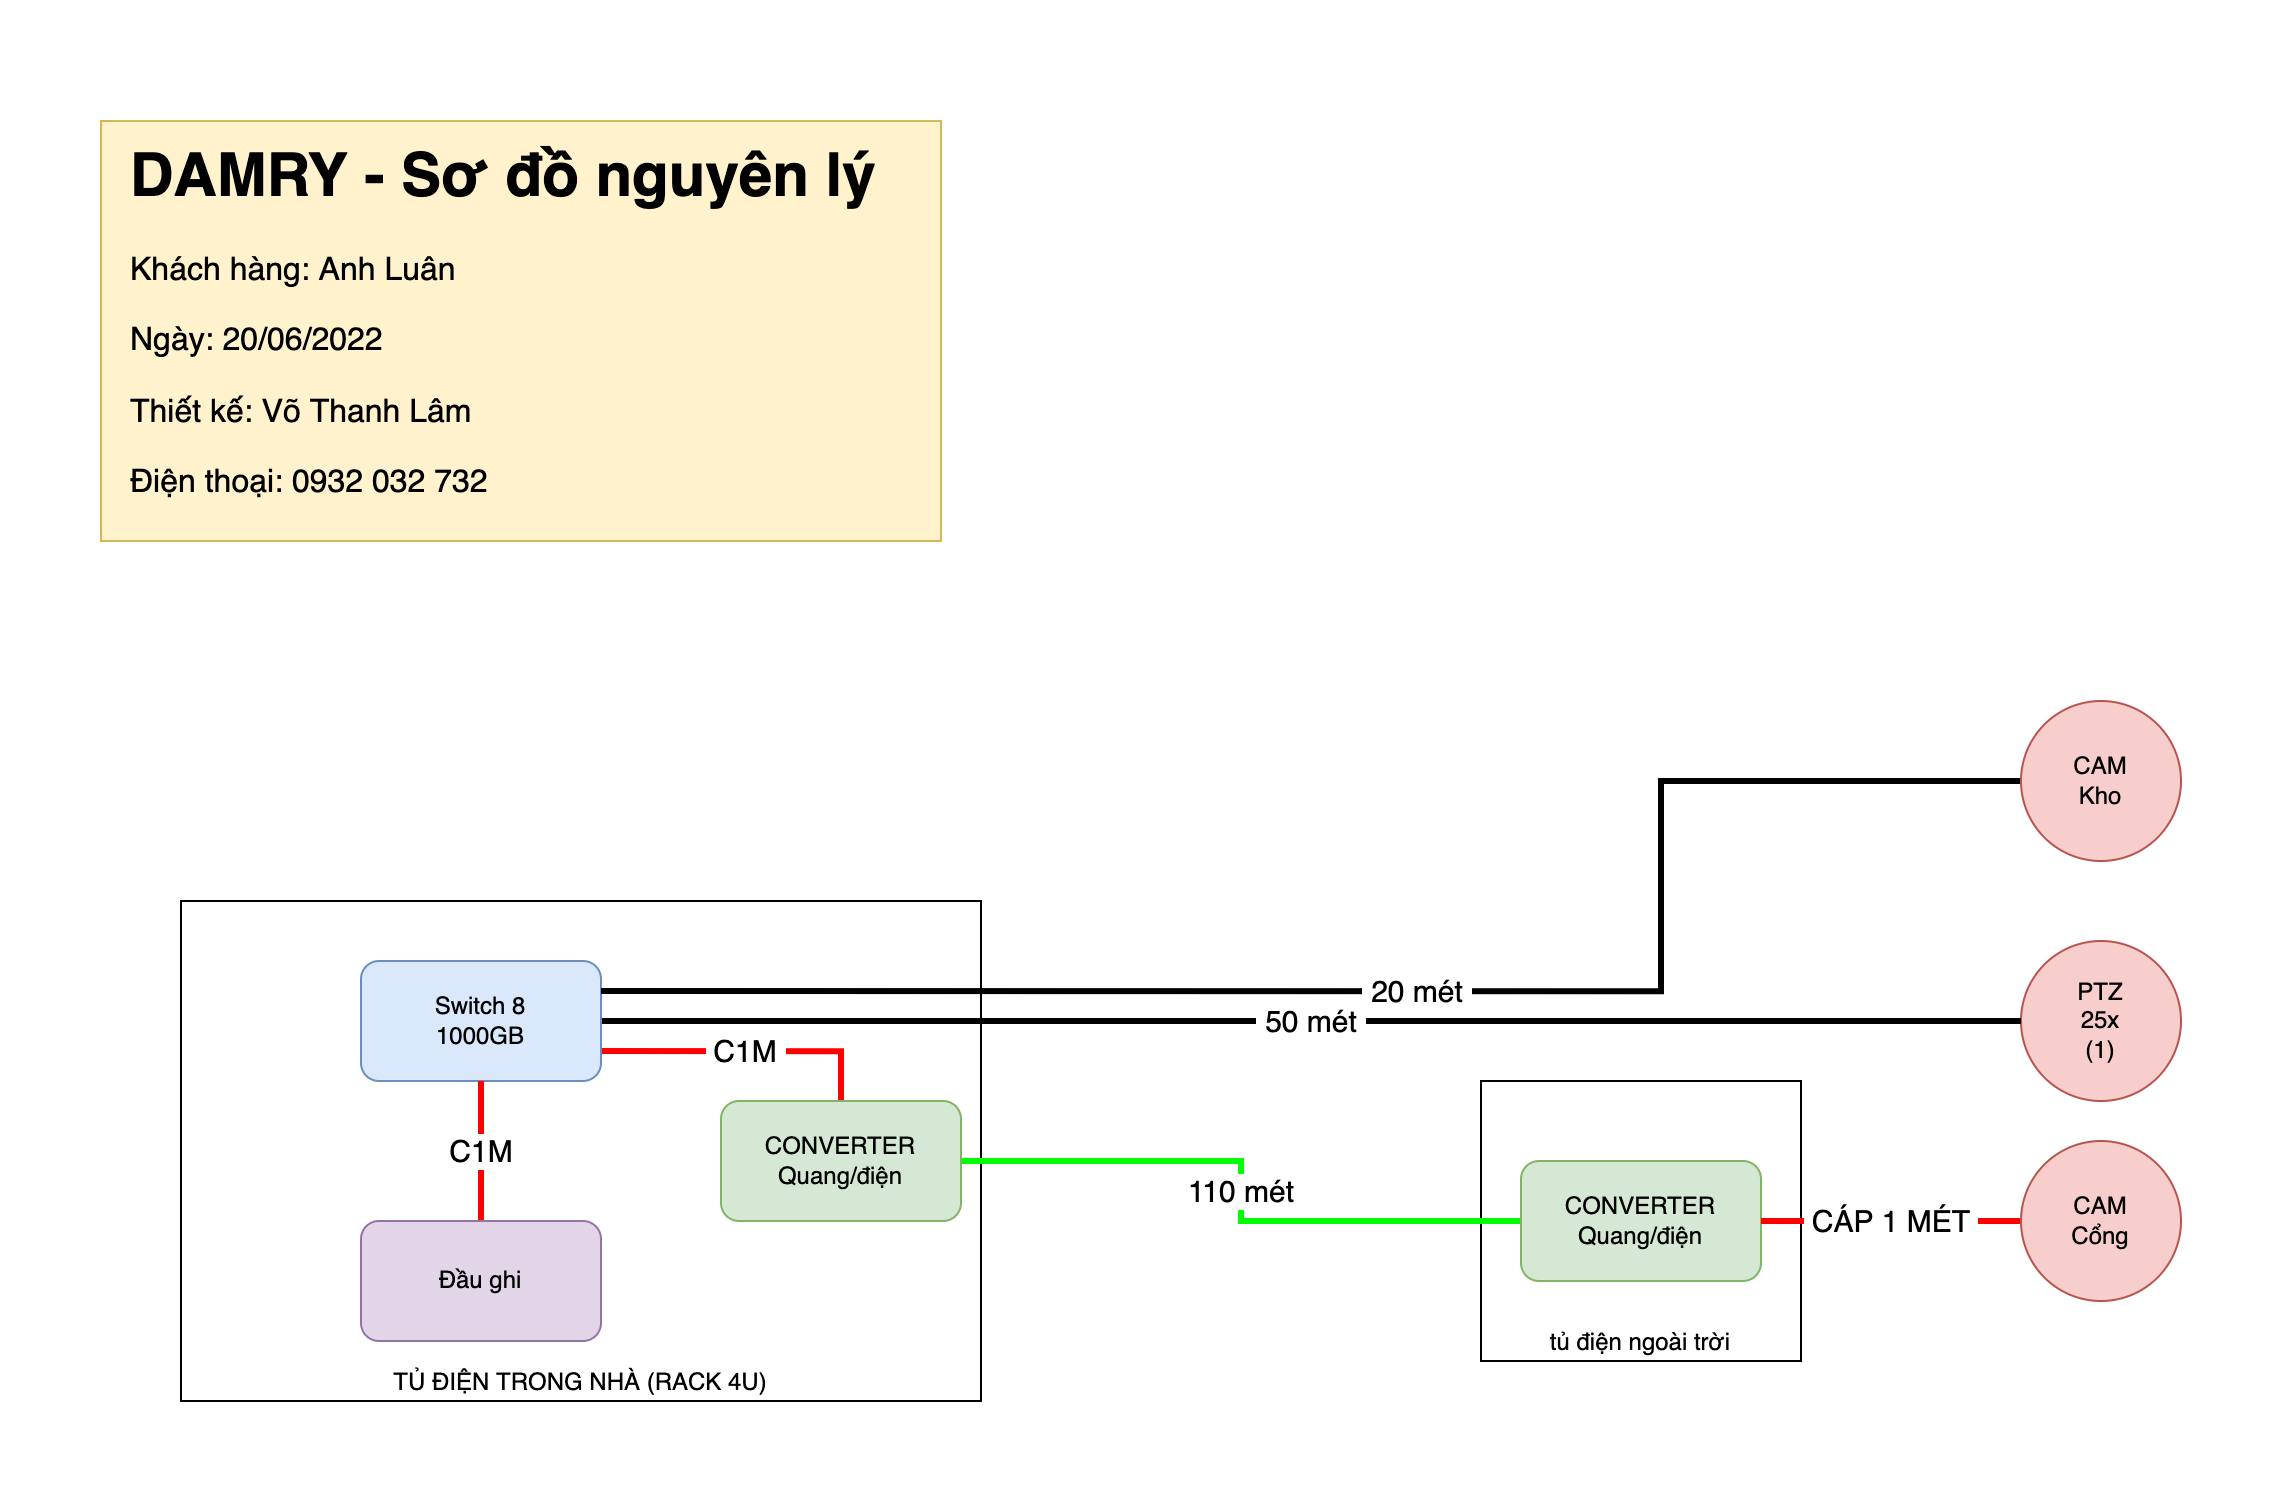

The diagram above was exported from draw.io. Its source (the exported page's mxGraphModel, read from the mxfile embedded in the PNG):
<mxGraphModel dx="1720" dy="1698" grid="1" gridSize="10" guides="1" tooltips="1" connect="1" arrows="1" fold="1" page="1" pageScale="1" pageWidth="1169" pageHeight="827" math="0" shadow="0">
  <root>
    <mxCell id="0" />
    <mxCell id="qb_khVYPSBQVq-5LeBA7-1" value="tủ điện" style="" parent="0" />
    <mxCell id="qb_khVYPSBQVq-5LeBA7-2" value="tủ điện ngoài trời" style="rounded=0;whiteSpace=wrap;html=1;verticalAlign=bottom;" vertex="1" parent="qb_khVYPSBQVq-5LeBA7-1">
      <mxGeometry x="740" y="460" width="160" height="140" as="geometry" />
    </mxCell>
    <mxCell id="qb_khVYPSBQVq-5LeBA7-4" value="TỦ ĐIỆN TRONG NHÀ (RACK 4U)" style="rounded=0;whiteSpace=wrap;html=1;verticalAlign=bottom;" vertex="1" parent="qb_khVYPSBQVq-5LeBA7-1">
      <mxGeometry x="90" y="370" width="400" height="250" as="geometry" />
    </mxCell>
    <mxCell id="wcE9FZ8FsrOMIuPE0eck-1" value="&lt;h1&gt;DAMRY - Sơ đồ nguyên lý&lt;/h1&gt;&lt;p style=&quot;font-size: 16px;&quot;&gt;&lt;font style=&quot;font-size: 16px;&quot;&gt;Khách hàng: Anh Luân&lt;/font&gt;&lt;/p&gt;&lt;p style=&quot;font-size: 16px;&quot;&gt;&lt;font style=&quot;font-size: 16px;&quot;&gt;Ngày: 20/06/2022&lt;/font&gt;&lt;/p&gt;&lt;p style=&quot;font-size: 16px;&quot;&gt;&lt;font style=&quot;font-size: 16px;&quot;&gt;Thiết kế: Võ Thanh Lâm&lt;/font&gt;&lt;/p&gt;&lt;p style=&quot;font-size: 16px;&quot;&gt;&lt;font style=&quot;font-size: 16px;&quot;&gt;Điện thoại: 0932 032 732&lt;/font&gt;&lt;/p&gt;" style="text;html=1;strokeColor=#d6b656;fillColor=#fff2cc;spacing=5;spacingTop=-20;whiteSpace=wrap;overflow=hidden;rounded=0;fontSize=15;spacingLeft=10;" vertex="1" parent="qb_khVYPSBQVq-5LeBA7-1">
      <mxGeometry x="50" y="-20" width="420" height="210" as="geometry" />
    </mxCell>
    <mxCell id="1" parent="0" />
    <mxCell id="vkN-9IIvnTPVzXKRs_AM-1" value="PTZ&lt;br&gt;25x&lt;br&gt;(1)" style="ellipse;whiteSpace=wrap;html=1;aspect=fixed;fillColor=#f8cecc;strokeColor=#b85450;" parent="1" vertex="1">
      <mxGeometry x="1010" y="390" width="80" height="80" as="geometry" />
    </mxCell>
    <mxCell id="vkN-9IIvnTPVzXKRs_AM-3" value="&amp;nbsp;50 mét&amp;nbsp;" style="edgeStyle=orthogonalEdgeStyle;rounded=0;orthogonalLoop=1;jettySize=auto;html=1;endArrow=none;endFill=0;strokeWidth=3;fontSize=15;startArrow=none;" parent="1" source="vkN-9IIvnTPVzXKRs_AM-6" target="vkN-9IIvnTPVzXKRs_AM-1" edge="1">
      <mxGeometry relative="1" as="geometry" />
    </mxCell>
    <mxCell id="vkN-9IIvnTPVzXKRs_AM-5" value="&amp;nbsp;110 mét&amp;nbsp;" style="edgeStyle=orthogonalEdgeStyle;rounded=0;orthogonalLoop=1;jettySize=auto;html=1;endArrow=none;endFill=0;strokeWidth=3;strokeColor=#00FF00;fontSize=15;" parent="1" source="vkN-9IIvnTPVzXKRs_AM-2" target="vkN-9IIvnTPVzXKRs_AM-4" edge="1">
      <mxGeometry relative="1" as="geometry" />
    </mxCell>
    <mxCell id="vkN-9IIvnTPVzXKRs_AM-2" value="CONVERTER&lt;br&gt;Quang/điện" style="rounded=1;whiteSpace=wrap;html=1;fillColor=#d5e8d4;strokeColor=#82b366;" parent="1" vertex="1">
      <mxGeometry x="760" y="500" width="120" height="60" as="geometry" />
    </mxCell>
    <mxCell id="vkN-9IIvnTPVzXKRs_AM-7" value="&amp;nbsp;C1M&amp;nbsp;" style="edgeStyle=orthogonalEdgeStyle;rounded=0;orthogonalLoop=1;jettySize=auto;html=1;endArrow=none;endFill=0;strokeColor=#FF0000;strokeWidth=3;fontSize=15;" parent="1" source="vkN-9IIvnTPVzXKRs_AM-4" edge="1">
      <mxGeometry relative="1" as="geometry">
        <mxPoint x="300" y="445" as="targetPoint" />
        <Array as="points">
          <mxPoint x="420" y="445" />
        </Array>
      </mxGeometry>
    </mxCell>
    <mxCell id="vkN-9IIvnTPVzXKRs_AM-6" value="Switch 8&lt;br&gt;1000GB" style="rounded=1;whiteSpace=wrap;html=1;fillColor=#dae8fc;strokeColor=#6c8ebf;" parent="1" vertex="1">
      <mxGeometry x="180" y="400" width="120" height="60" as="geometry" />
    </mxCell>
    <mxCell id="vkN-9IIvnTPVzXKRs_AM-18" value="&amp;nbsp;CÁP 1 MÉT&amp;nbsp;" style="edgeStyle=orthogonalEdgeStyle;rounded=0;orthogonalLoop=1;jettySize=auto;html=1;endArrow=none;endFill=0;strokeColor=#FF0000;strokeWidth=3;fontSize=15;" parent="1" source="vkN-9IIvnTPVzXKRs_AM-8" target="vkN-9IIvnTPVzXKRs_AM-2" edge="1">
      <mxGeometry relative="1" as="geometry" />
    </mxCell>
    <mxCell id="vkN-9IIvnTPVzXKRs_AM-8" value="CAM&lt;br&gt;Cổng" style="ellipse;whiteSpace=wrap;html=1;aspect=fixed;fillColor=#f8cecc;strokeColor=#b85450;" parent="1" vertex="1">
      <mxGeometry x="1010" y="490" width="80" height="80" as="geometry" />
    </mxCell>
    <mxCell id="vkN-9IIvnTPVzXKRs_AM-17" value="&amp;nbsp;20 mét&amp;nbsp;" style="edgeStyle=orthogonalEdgeStyle;rounded=0;orthogonalLoop=1;jettySize=auto;html=1;endArrow=none;endFill=0;strokeColor=#000000;strokeWidth=3;fontSize=15;entryX=1;entryY=0.25;entryDx=0;entryDy=0;" parent="1" source="vkN-9IIvnTPVzXKRs_AM-9" target="vkN-9IIvnTPVzXKRs_AM-6" edge="1">
      <mxGeometry relative="1" as="geometry">
        <Array as="points">
          <mxPoint x="830" y="310" />
          <mxPoint x="830" y="415" />
        </Array>
        <mxPoint x="270" y="390" as="targetPoint" />
      </mxGeometry>
    </mxCell>
    <mxCell id="vkN-9IIvnTPVzXKRs_AM-9" value="CAM&lt;br&gt;Kho" style="ellipse;whiteSpace=wrap;html=1;aspect=fixed;fillColor=#f8cecc;strokeColor=#b85450;" parent="1" vertex="1">
      <mxGeometry x="1010" y="270" width="80" height="80" as="geometry" />
    </mxCell>
    <mxCell id="vkN-9IIvnTPVzXKRs_AM-11" value="&amp;nbsp;C1M&amp;nbsp;" style="edgeStyle=orthogonalEdgeStyle;rounded=0;orthogonalLoop=1;jettySize=auto;html=1;endArrow=none;endFill=0;strokeColor=#FF0000;strokeWidth=3;fontSize=15;" parent="1" source="vkN-9IIvnTPVzXKRs_AM-10" target="vkN-9IIvnTPVzXKRs_AM-6" edge="1">
      <mxGeometry relative="1" as="geometry" />
    </mxCell>
    <mxCell id="vkN-9IIvnTPVzXKRs_AM-10" value="Đầu ghi" style="rounded=1;whiteSpace=wrap;html=1;fillColor=#e1d5e7;strokeColor=#9673a6;" parent="1" vertex="1">
      <mxGeometry x="180" y="530" width="120" height="60" as="geometry" />
    </mxCell>
    <mxCell id="vkN-9IIvnTPVzXKRs_AM-4" value="CONVERTER&lt;br&gt;Quang/điện" style="rounded=1;whiteSpace=wrap;html=1;fillColor=#d5e8d4;strokeColor=#82b366;" parent="1" vertex="1">
      <mxGeometry x="360" y="470" width="120" height="60" as="geometry" />
    </mxCell>
  </root>
</mxGraphModel>